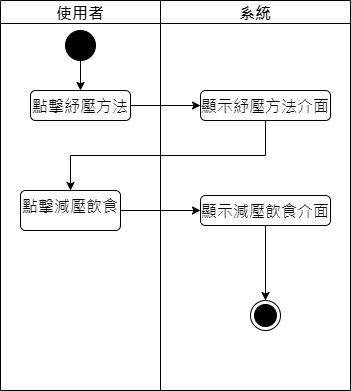

The diagram above was exported from draw.io. Its source (the exported page's mxGraphModel, read from the mxfile embedded in the PNG):
<mxGraphModel dx="743" dy="1522" grid="1" gridSize="10" guides="1" tooltips="1" connect="1" arrows="1" fold="1" page="1" pageScale="1" pageWidth="827" pageHeight="1169" math="0" shadow="0">
  <root>
    <mxCell id="0" />
    <mxCell id="1" parent="0" />
    <mxCell id="bCSGZOdPwzSdD6YA5w_s-1" value="使用者" style="swimlane;fontSize=16;" parent="1" vertex="1">
      <mxGeometry x="150" y="-30" width="160" height="390" as="geometry" />
    </mxCell>
    <mxCell id="bCSGZOdPwzSdD6YA5w_s-2" value="" style="ellipse;fillColor=strokeColor;html=1;fontSize=16;" parent="bCSGZOdPwzSdD6YA5w_s-1" vertex="1">
      <mxGeometry x="65" y="30" width="30" height="30" as="geometry" />
    </mxCell>
    <mxCell id="bCSGZOdPwzSdD6YA5w_s-3" value="點擊減壓飲食" style="html=1;align=center;verticalAlign=top;rounded=1;absoluteArcSize=1;arcSize=10;dashed=0;whiteSpace=wrap;fontSize=16;" parent="bCSGZOdPwzSdD6YA5w_s-1" vertex="1">
      <mxGeometry x="20" y="190" width="100" height="40" as="geometry" />
    </mxCell>
    <mxCell id="bCSGZOdPwzSdD6YA5w_s-4" value="點擊紓壓方法" style="html=1;align=center;verticalAlign=top;rounded=1;absoluteArcSize=1;arcSize=10;dashed=0;whiteSpace=wrap;fontSize=16;" parent="bCSGZOdPwzSdD6YA5w_s-1" vertex="1">
      <mxGeometry x="30" y="90" width="100" height="30" as="geometry" />
    </mxCell>
    <mxCell id="bCSGZOdPwzSdD6YA5w_s-5" value="" style="edgeStyle=orthogonalEdgeStyle;rounded=0;orthogonalLoop=1;jettySize=auto;html=1;exitX=0.5;exitY=1;exitDx=0;exitDy=0;entryX=0.5;entryY=0;entryDx=0;entryDy=0;fontSize=16;" parent="bCSGZOdPwzSdD6YA5w_s-1" source="bCSGZOdPwzSdD6YA5w_s-2" target="bCSGZOdPwzSdD6YA5w_s-4" edge="1">
      <mxGeometry relative="1" as="geometry">
        <mxPoint x="230" y="40" as="sourcePoint" />
        <mxPoint x="230" y="100" as="targetPoint" />
      </mxGeometry>
    </mxCell>
    <mxCell id="bCSGZOdPwzSdD6YA5w_s-6" value="系統" style="swimlane;fontSize=16;" parent="1" vertex="1">
      <mxGeometry x="310" y="-30" width="190" height="390" as="geometry" />
    </mxCell>
    <mxCell id="bCSGZOdPwzSdD6YA5w_s-7" value="顯示減壓飲食介面" style="html=1;align=center;verticalAlign=top;rounded=1;absoluteArcSize=1;arcSize=10;dashed=0;whiteSpace=wrap;fontSize=16;" parent="bCSGZOdPwzSdD6YA5w_s-6" vertex="1">
      <mxGeometry x="40" y="195" width="130" height="30" as="geometry" />
    </mxCell>
    <mxCell id="bCSGZOdPwzSdD6YA5w_s-8" value="" style="ellipse;html=1;shape=endState;fillColor=strokeColor;fontSize=16;" parent="bCSGZOdPwzSdD6YA5w_s-6" vertex="1">
      <mxGeometry x="90" y="300" width="30" height="30" as="geometry" />
    </mxCell>
    <mxCell id="bCSGZOdPwzSdD6YA5w_s-9" value="顯示紓壓方法介面" style="html=1;align=center;verticalAlign=top;rounded=1;absoluteArcSize=1;arcSize=10;dashed=0;whiteSpace=wrap;fontSize=16;" parent="bCSGZOdPwzSdD6YA5w_s-6" vertex="1">
      <mxGeometry x="40" y="90" width="130" height="30" as="geometry" />
    </mxCell>
    <mxCell id="bCSGZOdPwzSdD6YA5w_s-10" style="edgeStyle=orthogonalEdgeStyle;rounded=0;orthogonalLoop=1;jettySize=auto;html=1;exitX=0.5;exitY=1;exitDx=0;exitDy=0;entryX=0.5;entryY=0;entryDx=0;entryDy=0;fontSize=16;" parent="bCSGZOdPwzSdD6YA5w_s-6" source="bCSGZOdPwzSdD6YA5w_s-7" target="bCSGZOdPwzSdD6YA5w_s-8" edge="1">
      <mxGeometry relative="1" as="geometry">
        <mxPoint x="-37.5" y="255" as="targetPoint" />
      </mxGeometry>
    </mxCell>
    <mxCell id="bCSGZOdPwzSdD6YA5w_s-11" style="edgeStyle=orthogonalEdgeStyle;rounded=0;orthogonalLoop=1;jettySize=auto;html=1;exitX=1;exitY=0.5;exitDx=0;exitDy=0;entryX=0;entryY=0.5;entryDx=0;entryDy=0;fontSize=16;" parent="1" source="bCSGZOdPwzSdD6YA5w_s-3" target="bCSGZOdPwzSdD6YA5w_s-7" edge="1">
      <mxGeometry relative="1" as="geometry" />
    </mxCell>
    <mxCell id="bCSGZOdPwzSdD6YA5w_s-12" style="edgeStyle=orthogonalEdgeStyle;rounded=0;orthogonalLoop=1;jettySize=auto;html=1;entryX=0;entryY=0.5;entryDx=0;entryDy=0;fontSize=16;" parent="1" source="bCSGZOdPwzSdD6YA5w_s-4" target="bCSGZOdPwzSdD6YA5w_s-9" edge="1">
      <mxGeometry relative="1" as="geometry" />
    </mxCell>
    <mxCell id="bCSGZOdPwzSdD6YA5w_s-13" style="edgeStyle=orthogonalEdgeStyle;rounded=0;orthogonalLoop=1;jettySize=auto;html=1;exitX=0.5;exitY=1;exitDx=0;exitDy=0;entryX=0.5;entryY=0;entryDx=0;entryDy=0;fontSize=16;" parent="1" source="bCSGZOdPwzSdD6YA5w_s-9" target="bCSGZOdPwzSdD6YA5w_s-3" edge="1">
      <mxGeometry relative="1" as="geometry" />
    </mxCell>
  </root>
</mxGraphModel>